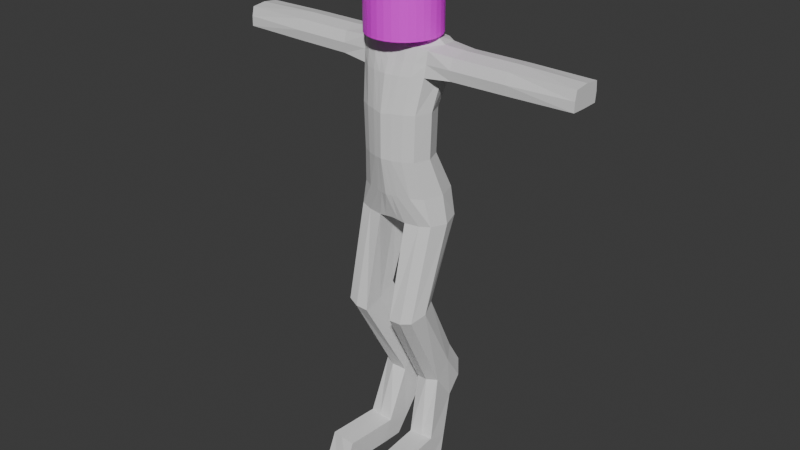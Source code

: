 # Source: peter.blend  (saved by Blender 4.2.66; exported with 4.5.12 LTS)
import bpy
from mathutils import Matrix  # noqa: F401  (used for matrix-valued properties, if any)

bpy.ops.wm.read_factory_settings(use_empty=True)
scene = bpy.context.scene
scene.name = 'Scene'

# ---- collections
col_collection = bpy.data.collections.new('Collection'); scene.collection.children.link(col_collection)

# ---- images (referenced by path relative to the original .blend; pixels are not part of the script)
import os
ASSET_DIR = os.environ.get("B2B_ASSET_DIR", "")  # directory of the original .blend (textures are referenced by path, not embedded)
HERE = os.path.dirname(os.path.abspath(__file__))  # packed textures are extracted next to this script under _unpacked/

def load_image(name, relpath, width, height, colorspace="sRGB"):
    """Load a texture the original file referenced (path relative to the .blend, or extracted next to this script)."""
    p = next((c for c in (os.path.join(HERE, relpath), os.path.join(ASSET_DIR, relpath)) if relpath and os.path.exists(c)), "")
    if p:
        img = bpy.data.images.load(p, check_existing=True)
        img.name = name
    else:  # same state as the original file: an image datablock whose file is absent (Cycles renders it pink)
        img = bpy.data.images.new(name, width, height)
        img.source = "FILE"
        img.filepath = "//" + (relpath or name)
    img.colorspace_settings.name = colorspace
    return img
img_petercylinder = load_image('PeterCylinder', 'peter.png', 1024, 1024, 'sRGB')

# ---- materials (node trees are filled in below, after node groups)
mat_material_001 = bpy.data.materials.new('Material.001')
mat_material = bpy.data.materials.new('Material')
mat_material.alpha_threshold = 0.0
mat_material.roughness = 0.5
mat_material.line_color = (0.0, 0.0, 0.0, 1.0)

# ---- material node trees
mat_material_001.use_nodes = True; mat_material_001.node_tree.nodes.clear()
_N = mat_material_001.node_tree.nodes; _L = mat_material_001.node_tree.links
n0 = _N.new('ShaderNodeBsdfPrincipled'); n0.name = 'Principled BSDF'; n0.location = (10, 300)
n1 = _N.new('ShaderNodeOutputMaterial'); n1.name = 'Material Output'; n1.location = (300, 300)
n2 = _N.new('ShaderNodeTexImage'); n2.name = 'Image Texture'; n2.location = (-280, 280)
n2.image = img_petercylinder
_L.new(n0.outputs[0], n1.inputs[0])
_L.new(n2.outputs[0], n0.inputs[0])
n1.is_active_output = True
mat_material.use_nodes = True; mat_material.node_tree.nodes.clear()
_N = mat_material.node_tree.nodes; _L = mat_material.node_tree.links
n0 = _N.new('ShaderNodeOutputMaterial'); n0.name = 'Material Output'; n0.location = (300, 300)
n1 = _N.new('ShaderNodeBsdfPrincipled'); n1.name = 'Principled BSDF'; n1.location = (10, 300)
n1.inputs[3].default_value = 1.45
_L.new(n1.outputs[0], n0.inputs[0])
n0.is_active_output = True

# ---- world
world_world = bpy.data.worlds.new('World'); scene.world = world_world
world_world.use_nodes = True; world_world.node_tree.nodes.clear()
_N = world_world.node_tree.nodes; _L = world_world.node_tree.links
n0 = _N.new('ShaderNodeOutputWorld'); n0.name = 'World Output'; n0.location = (300, 300)
n1 = _N.new('ShaderNodeBackground'); n1.name = 'Background'; n1.location = (10, 300)
n1.inputs[0].default_value = (0.05088, 0.05088, 0.05088, 1.0)
_L.new(n1.outputs[0], n0.inputs[0])
n0.is_active_output = True
world_world.color = (0.05088, 0.05088, 0.05088)
world_world.sun_shadow_jitter_overblur = 0.0

# ---- meshes
me_cylinder = bpy.data.meshes.new('Cylinder')
me_cylinder.from_pydata([(0.0, 0.2165, -0.2165), (0.0, 0.2165, 0.2165), (0.04224, 0.2124, -0.2165), (0.04224, 0.2124, 0.2165), (0.08286, 0.2, -0.2165), (0.08286, 0.2, 0.2165), (0.1203, 0.18, -0.2165), (0.1203, 0.18, 0.2165), (0.1531, 0.1531, -0.2165), (0.1531, 0.1531, 0.2165), (0.18, 0.1203, -0.2165), (0.18, 0.1203, 0.2165), (0.2, 0.08286, -0.2165), (0.2, 0.08286, 0.2165), (0.2124, 0.04224, -0.2165), (0.2124, 0.04224, 0.2165), (0.2165, 0.0, -0.2165), (0.2165, 0.0, 0.2165), (0.2124, -0.04224, -0.2165), (0.2124, -0.04224, 0.2165), (0.2, -0.08286, -0.2165), (0.2, -0.08286, 0.2165), (0.18, -0.1203, -0.2165), (0.18, -0.1203, 0.2165), (0.1531, -0.1531, -0.2165), (0.1531, -0.1531, 0.2165), (0.1203, -0.18, -0.2165), (0.1203, -0.18, 0.2165), (0.08286, -0.2, -0.2165), (0.08286, -0.2, 0.2165), (0.04224, -0.2124, -0.2165), (0.04224, -0.2124, 0.2165), (0.0, -0.2165, -0.2165), (0.0, -0.2165, 0.2165), (-0.04224, -0.2124, -0.2165), (-0.04224, -0.2124, 0.2165), (-0.08286, -0.2, -0.2165), (-0.08286, -0.2, 0.2165), (-0.1203, -0.18, -0.2165), (-0.1203, -0.18, 0.2165), (-0.1531, -0.1531, -0.2165), (-0.1531, -0.1531, 0.2165), (-0.18, -0.1203, -0.2165), (-0.18, -0.1203, 0.2165), (-0.2, -0.08286, -0.2165), (-0.2, -0.08286, 0.2165), (-0.2124, -0.04224, -0.2165), (-0.2124, -0.04224, 0.2165), (-0.2165, 0.0, -0.2165), (-0.2165, 0.0, 0.2165), (-0.2124, 0.04224, -0.2165), (-0.2124, 0.04224, 0.2165), (-0.2, 0.08286, -0.2165), (-0.2, 0.08286, 0.2165), (-0.18, 0.1203, -0.2165), (-0.18, 0.1203, 0.2165), (-0.1531, 0.1531, -0.2165), (-0.1531, 0.1531, 0.2165), (-0.1203, 0.18, -0.2165), (-0.1203, 0.18, 0.2165), (-0.08286, 0.2, -0.2165), (-0.08286, 0.2, 0.2165), (-0.04224, 0.2124, -0.2165), (-0.04224, 0.2124, 0.2165)], [], [(0, 1, 3, 2), (2, 3, 5, 4), (4, 5, 7, 6), (6, 7, 9, 8), (8, 9, 11, 10), (10, 11, 13, 12), (12, 13, 15, 14), (14, 15, 17, 16), (16, 17, 19, 18), (18, 19, 21, 20), (20, 21, 23, 22), (22, 23, 25, 24), (24, 25, 27, 26), (26, 27, 29, 28), (28, 29, 31, 30), (30, 31, 33, 32), (32, 33, 35, 34), (34, 35, 37, 36), (36, 37, 39, 38), (38, 39, 41, 40), (40, 41, 43, 42), (42, 43, 45, 44), (44, 45, 47, 46), (46, 47, 49, 48), (48, 49, 51, 50), (50, 51, 53, 52), (52, 53, 55, 54), (54, 55, 57, 56), (56, 57, 59, 58), (58, 59, 61, 60), (3, 1, 63, 61, 59, 57, 55, 53, 51, 49, 47, 45, 43, 41, 39, 37, 35, 33, 31, 29, 27, 25, 23, 21, 19, 17, 15, 13, 11, 9, 7, 5), (60, 61, 63, 62), (62, 63, 1, 0), (0, 2, 4, 6, 8, 10, 12, 14, 16, 18, 20, 22, 24, 26, 28, 30, 32, 34, 36, 38, 40, 42, 44, 46, 48, 50, 52, 54, 56, 58, 60, 62)])
_uv = me_cylinder.uv_layers.new(name='UVMap')
_uv.uv.foreach_set('vector', [1.0, 0.5, 1.0, 1.0, 0.9688, 1.0, 0.9688, 0.5, 0.9688, 0.5, 0.9688, 1.0, 0.9375, 1.0, 0.9375, 0.5, 0.9375, 0.5, 0.9375, 1.0, 0.9062, 1.0, 0.9062, 0.5, 0.9062, 0.5, 0.9062, 1.0, 0.875, 1.0, 0.875, 0.5, 0.875, 0.5, 0.875, 1.0, 0.8438, 1.0, 0.8438, 0.5, 0.8438, 0.5, 0.8438, 1.0, 0.8125, 1.0, 0.8125, 0.5, 0.8125, 0.5, 0.8125, 1.0, 0.7812, 1.0, 0.7812, 0.5, 0.7812, 0.5, 0.7812, 1.0, 0.75, 1.0, 0.75, 0.5, 0.75, 0.5, 0.75, 1.0, 0.7188, 1.0, 0.7188, 0.5, 0.7188, 0.5, 0.7188, 1.0, 0.6875, 1.0, 0.6875, 0.5, 0.6875, 0.5, 0.6875, 1.0, 0.6562, 1.0, 0.6562, 0.5, 0.6562, 0.5, 0.6562, 1.0, 0.625, 1.0, 0.625, 0.5, 0.625, 0.5, 0.625, 1.0, 0.5938, 1.0, 0.5938, 0.5, 0.5938, 0.5, 0.5938, 1.0, 0.5625, 1.0, 0.5625, 0.5, 0.5625, 0.5, 0.5625, 1.0, 0.5312, 1.0, 0.5312, 0.5, 0.5312, 0.5, 0.5312, 1.0, 0.5, 1.0, 0.5, 0.5, 0.5, 0.5, 0.5, 1.0, 0.4688, 1.0, 0.4688, 0.5, 0.4688, 0.5, 0.4688, 1.0, 0.4375, 1.0, 0.4375, 0.5, 0.4375, 0.5, 0.4375, 1.0, 0.4062, 1.0, 0.4062, 0.5, 0.4062, 0.5, 0.4062, 1.0, 0.375, 1.0, 0.375, 0.5, 0.375, 0.5, 0.375, 1.0, 0.3438, 1.0, 0.3438, 0.5, 0.3438, 0.5, 0.3438, 1.0, 0.3125, 1.0, 0.3125, 0.5, 0.3125, 0.5, 0.3125, 1.0, 0.2812, 1.0, 0.2812, 0.5, 0.2812, 0.5, 0.2812, 1.0, 0.25, 1.0, 0.25, 0.5, 0.25, 0.5, 0.25, 1.0, 0.2188, 1.0, 0.2188, 0.5, 0.2188, 0.5, 0.2188, 1.0, 0.1875, 1.0, 0.1875, 0.5, 0.1875, 0.5, 0.1875, 1.0, 0.1562, 1.0, 0.1562, 0.5, 0.1562, 0.5, 0.1562, 1.0, 0.125, 1.0, 0.125, 0.5, 0.125, 0.5, 0.125, 1.0, 0.09375, 1.0, 0.09375, 0.5, 0.09375, 0.5, 0.09375, 1.0, 0.0625, 1.0, 0.0625, 0.5, 0.2968, 0.4854, 0.25, 0.49, 0.2032, 0.4854, 0.1582, 0.4717, 0.1167, 0.4496, 0.08029, 0.4197, 0.05045, 0.3833, 0.02827, 0.3418, 0.01461, 0.2968, 0.01, 0.25, 0.01461, 0.2032, 0.02827, 0.1582, 0.05045, 0.1167, 0.08029, 0.08029, 0.1167, 0.05045, 0.1582, 0.02827, 0.2032, 0.01461, 0.25, 0.01, 0.2968, 0.01461, 0.3418, 0.02827, 0.3833, 0.05045, 0.4197, 0.08029, 0.4496, 0.1167, 0.4717, 0.1582, 0.4854, 0.2032, 0.49, 0.25, 0.4854, 0.2968, 0.4717, 0.3418, 0.4496, 0.3833, 0.4197, 0.4197, 0.3833, 0.4496, 0.3418, 0.4717, 0.0625, 0.5, 0.0625, 1.0, 0.03125, 1.0, 0.03125, 0.5, 0.03125, 0.5, 0.03125, 1.0, 0.0, 1.0, 0.0, 0.5, 0.75, 0.49, 0.7968, 0.4854, 0.8418, 0.4717, 0.8833, 0.4496, 0.9197, 0.4197, 0.9496, 0.3833, 0.9717, 0.3418, 0.9854, 0.2968, 0.99, 0.25, 0.9854, 0.2032, 0.9717, 0.1582, 0.9496, 0.1167, 0.9197, 0.08029, 0.8833, 0.05045, 0.8418, 0.02827, 0.7968, 0.01461, 0.75, 0.01, 0.7032, 0.01461, 0.6582, 0.02827, 0.6167, 0.05045, 0.5803, 0.08029, 0.5504, 0.1167, 0.5283, 0.1582, 0.5146, 0.2032, 0.51, 0.25, 0.5146, 0.2968, 0.5283, 0.3418, 0.5504, 0.3833, 0.5803, 0.4197, 0.6167, 0.4496, 0.6582, 0.4717, 0.7032, 0.4854])
me_cylinder.materials.append(mat_material_001)
me_cylinder.update()
me_cube = bpy.data.meshes.new('Cube')
me_cube.from_pydata([(0.1703, 0.01893, 2.029), (0.2472, 0.09709, 1.645), (0.1703, -0.1773, 2.029), (0.2472, -0.1188, 1.645), (0.0, 0.08163, 2.294), (0.0, -0.2493, 2.294), (0.1795, -0.1773, 2.301), (0.1785, 0.01958, 2.301), (0.0, 0.1405, 1.645), (0.0, -0.2493, 2.034), (0.0, -0.1566, 1.645), (0.0, 0.08357, 2.034), (0.0, 0.1418, 2.649), (0.0, -0.1566, 2.649), (0.2123, -0.1187, 2.65), (0.2123, 0.1033, 2.65), (0.209, 0.1087, 1.806), (0.209, -0.1341, 1.806), (0.0, 0.1725, 1.806), (0.0, -0.2102, 1.806), (0.0, 0.1666, 2.506), (0.2028, 0.1035, 2.505), (0.2033, -0.1378, 2.505), (0.0, -0.2126, 2.506), (0.2076, -0.08288, 2.029), (0.2777, -0.01118, 1.634), (0.2173, -0.08428, 2.301), (0.0, -0.008643, 1.601), (0.238, -0.007606, 2.661), (0.2493, -0.01637, 1.806), (0.2367, -0.02118, 2.505), (0.1215, -0.2112, 2.301), (0.06199, -0.233, 2.301), (0.06207, 0.0696, 2.301), (0.1211, 0.05472, 2.301), (0.08877, -0.154, 1.634), (0.1775, -0.1377, 1.634), (0.05656, 0.06821, 2.029), (0.1131, 0.05296, 2.029), (0.1775, 0.1215, 1.634), (0.08877, 0.141, 1.634), (0.1131, -0.2112, 2.029), (0.05656, -0.233, 2.029), (0.1641, -0.1377, 2.661), (0.1024, -0.154, 2.661), (0.1024, 0.1434, 2.661), (0.1642, 0.1259, 2.661), (0.1409, -0.174, 1.806), (0.07044, -0.1947, 1.806), (0.07044, 0.1705, 1.806), (0.1409, 0.1535, 1.806), (0.1468, -0.1768, 2.506), (0.08663, -0.1974, 2.506), (0.0872, 0.1629, 2.506), (0.147, 0.1468, 2.506), (0.1013, -0.007746, 1.601), (0.1175, -0.004495, 2.688), (0.1867, -0.004889, 2.696), (0.2317, -0.2652, 1.079), (0.2601, -0.1737, 1.11), (0.08689, -0.2857, 1.058), (0.164, -0.287, 1.062), (0.1825, 0.2615, 0.5582), (0.2317, -0.08514, 1.15), (0.164, -0.05298, 1.153), (0.08689, -0.04881, 1.151), (0.193, 0.1526, 0.7215), (0.08721, -0.1605, 1.085), (0.1895, 0.1688, 0.341), (0.2047, 0.2348, 0.4614), (0.04467, 0.1687, 0.3144), (0.1236, 0.1862, 0.3076), (0.1182, 0.283, 0.5694), (0.04218, 0.2863, 0.5829), (0.1348, 0.2679, 0.4388), (0.04884, 0.2595, 0.4542), (0.2214, 0.1023, 0.6433), (0.1319, 0.003091, 0.5161), (0.05022, 0.02549, 0.4976), (0.04851, 0.1258, 0.63), (0.04819, 0.1816, 0.7412), (0.1253, 0.1758, 0.7411), (0.1978, 0.03256, 0.5236), (0.2483, 0.01138, -0.001333), (0.08989, 0.008268, -0.001333), (0.1787, 0.01447, -0.001333), (0.1848, -0.1217, -0.001333), (0.09608, -0.1302, -0.001333), (0.2545, -0.1204, -0.001333), (0.1683, -0.08273, 0.1601), (0.2368, -0.07267, 0.1625), (0.1615, 0.06804, 0.09505), (0.07578, 0.05833, 0.09717), (0.08177, -0.0816, 0.1543), (0.23, 0.06049, 0.1055), (0.2104, -0.4515, -0.001054), (0.1216, -0.46, -0.001054), (0.2801, -0.4502, -0.001054), (0.1939, -0.4126, 0.1604), (0.2624, -0.4025, 0.1627), (0.1073, -0.4114, 0.1546), (0.364, -0.1042, 2.64), (0.3638, 0.08573, 2.64), (0.3627, 0.08386, 2.518), (0.3631, -0.1195, 2.518), (0.3787, -0.00855, 2.656), (0.3829, -0.0208, 2.508), (0.7001, -0.105, 2.642), (0.7001, 0.08297, 2.642), (0.7021, 0.08096, 2.522), (0.7021, -0.1201, 2.522), (0.7156, -0.01034, 2.658), (0.7246, -0.02244, 2.512), (1.093, -0.1017, 2.64), (1.093, 0.07541, 2.64), (1.093, 0.07298, 2.527), (1.093, -0.1156, 2.527), (1.093, -0.01321, 2.65), (1.093, -0.02348, 2.525), (0.0, 0.1542, 2.578), (0.209, -0.1282, 2.577), (0.2086, 0.1034, 2.577), (0.0, -0.1846, 2.578), (0.09612, -0.1757, 2.583), (0.157, -0.1573, 2.583), (0.157, 0.1364, 2.583), (0.0963, 0.1531, 2.583), (0.3607, -0.1275, 2.579), (0.3605, 0.1009, 2.579), (0.6981, -0.1285, 2.581), (0.6981, 0.09837, 2.581), (1.093, -0.1142, 2.585), (1.093, 0.07974, 2.585), (1.093, -0.01866, 2.591), (0.0, 0.1128, 2.706), (0.1058, -0.004491, 2.722), (0.09087, -0.1193, 2.714), (0.09092, 0.1084, 2.714), (0.0, -0.1267, 2.706), (0.031, -0.2411, 2.298), (0.04438, 0.1407, 1.64), (0.02828, -0.2411, 2.032), (0.0512, -0.1553, 2.655), (0.03522, -0.2025, 1.806), (0.04331, -0.205, 2.506), (0.05067, -0.008194, 1.601), (0.03103, 0.07562, 2.298), (0.04438, -0.1553, 1.64), (0.02828, 0.07589, 2.032), (0.05122, 0.1426, 2.655), (0.03522, 0.1715, 1.806), (0.0436, 0.1647, 2.506), (0.04806, -0.1801, 2.58), (0.04815, 0.1537, 2.58), (0.04543, -0.123, 2.71), (0.04546, 0.1106, 2.71)], [], [(24, 0, 7, 26), (153, 119, 12, 149), (35, 55, 67, 60), (29, 24, 2, 17), (50, 38, 0, 16), (124, 120, 14, 43), (41, 2, 6, 31), (143, 141, 9, 19), (148, 11, 4, 146), (120, 22, 104, 127), (147, 143, 19, 10), (39, 50, 16, 1), (25, 29, 17, 3), (26, 7, 21, 30), (31, 6, 22, 51), (146, 4, 20, 151), (6, 26, 30, 22), (1, 16, 29, 25), (22, 30, 106, 104), (16, 0, 24, 29), (3, 36, 61, 58), (2, 24, 26, 6), (15, 46, 57, 28), (46, 45, 56, 57), (140, 40, 55, 145), (39, 1, 63, 64), (7, 34, 54, 21), (34, 33, 53, 54), (139, 32, 52, 144), (32, 31, 51, 52), (140, 150, 49, 40), (40, 49, 50, 39), (3, 17, 47, 36), (36, 47, 48, 35), (0, 38, 34, 7), (38, 37, 33, 34), (17, 2, 41, 47), (47, 41, 42, 48), (141, 42, 32, 139), (42, 41, 31, 32), (152, 123, 44, 142), (123, 124, 43, 44), (150, 148, 37, 49), (49, 37, 38, 50), (145, 55, 35, 147), (55, 40, 65, 67), (28, 57, 43, 14), (57, 56, 44, 43), (121, 125, 46, 15), (125, 126, 45, 46), (1, 25, 59, 63), (40, 39, 64, 65), (25, 3, 58, 59), (36, 35, 60, 61), (79, 80, 73, 75), (78, 79, 75, 70), (66, 76, 69, 62), (92, 91, 85, 84), (74, 69, 68, 71), (72, 62, 69, 74), (73, 72, 74, 75), (75, 74, 71, 70), (81, 66, 62, 72), (76, 82, 68, 69), (86, 88, 97, 95), (80, 81, 72, 73), (65, 64, 81, 80), (58, 61, 77, 82), (59, 58, 82, 76), (64, 63, 66, 81), (61, 60, 78, 77), (63, 59, 76, 66), (60, 67, 79, 78), (67, 65, 80, 79), (86, 87, 84, 85), (88, 86, 85, 83), (89, 93, 100, 98), (93, 92, 84, 87), (94, 90, 88, 83), (91, 94, 83, 85), (71, 68, 94, 91), (68, 82, 90, 94), (78, 70, 92, 93), (77, 78, 93, 89), (82, 77, 89, 90), (70, 71, 91, 92), (99, 98, 95, 97), (98, 100, 96, 95), (88, 90, 99, 97), (90, 89, 98, 99), (93, 87, 96, 100), (87, 86, 95, 96), (104, 106, 112, 110), (106, 103, 109, 112), (28, 14, 101, 105), (30, 21, 103, 106), (15, 28, 105, 102), (121, 15, 102, 128), (130, 108, 114, 132), (108, 111, 117, 114), (127, 104, 110, 129), (102, 105, 111, 108), (128, 102, 108, 130), (105, 101, 107, 111), (133, 132, 114, 117), (131, 133, 117, 113), (111, 107, 113, 117), (112, 109, 115, 118), (110, 112, 118, 116), (129, 110, 116, 131), (107, 129, 131, 113), (116, 118, 133, 131), (118, 115, 132, 133), (103, 128, 130, 109), (101, 127, 129, 107), (109, 130, 132, 115), (21, 121, 128, 103), (54, 53, 126, 125), (21, 54, 125, 121), (52, 51, 124, 123), (144, 52, 123, 152), (14, 120, 127, 101), (51, 22, 120, 124), (151, 20, 119, 153), (142, 44, 136, 154), (149, 12, 134, 155), (44, 56, 135, 136), (56, 45, 137, 135), (45, 149, 155, 137), (13, 142, 154, 138), (53, 151, 153, 126), (23, 144, 152, 122), (27, 145, 147, 10), (18, 11, 148, 150), (122, 152, 142, 13), (9, 141, 139, 5), (8, 18, 150, 140), (5, 139, 144, 23), (8, 140, 145, 27), (33, 146, 151, 53), (35, 48, 143, 147), (37, 148, 146, 33), (48, 42, 141, 143), (126, 153, 149, 45), (134, 138, 154, 136, 135, 137, 155)])
_uv = me_cube.uv_layers.new(name='UVMap')
_uv.uv.foreach_set('vector', [0.625, 0.625, 0.625, 0.5, 0.625, 0.5, 0.625, 0.625, 0.625, 0.3958, 0.625, 0.375, 0.625, 0.375, 0.625, 0.3958, 0.2917, 0.75, 0.2917, 0.625, 0.2917, 0.625, 0.2917, 0.75, 0.5, 0.625, 0.625, 0.625, 0.625, 0.75, 0.5, 0.75, 0.5, 0.4583, 0.625, 0.4583, 0.625, 0.5, 0.5, 0.5, 0.625, 0.7917, 0.625, 0.75, 0.625, 0.75, 0.625, 0.7917, 0.625, 0.7917, 0.625, 0.75, 0.625, 0.75, 0.625, 0.7917, 0.5, 0.8542, 0.625, 0.8542, 0.625, 0.875, 0.5, 0.875, 0.625, 0.3958, 0.625, 0.375, 0.625, 0.375, 0.625, 0.3958, 0.625, 0.75, 0.625, 0.75, 0.625, 0.75, 0.625, 0.75, 0.375, 0.8542, 0.5, 0.8542, 0.5, 0.875, 0.375, 0.875, 0.375, 0.4583, 0.5, 0.4583, 0.5, 0.5, 0.375, 0.5, 0.375, 0.625, 0.5, 0.625, 0.5, 0.75, 0.375, 0.75, 0.625, 0.625, 0.625, 0.5, 0.625, 0.5, 0.625, 0.625, 0.625, 0.7917, 0.625, 0.75, 0.625, 0.75, 0.625, 0.7917, 0.625, 0.3958, 0.625, 0.375, 0.625, 0.375, 0.625, 0.3958, 0.625, 0.75, 0.625, 0.625, 0.625, 0.625, 0.625, 0.75, 0.375, 0.5, 0.5, 0.5, 0.5, 0.625, 0.375, 0.625, 0.625, 0.75, 0.625, 0.625, 0.625, 0.625, 0.625, 0.75, 0.5, 0.5, 0.625, 0.5, 0.625, 0.625, 0.5, 0.625, 0.375, 0.75, 0.375, 0.7917, 0.375, 0.7917, 0.375, 0.75, 0.625, 0.75, 0.625, 0.625, 0.625, 0.625, 0.625, 0.75, 0.625, 0.5, 0.6667, 0.5, 0.6667, 0.625, 0.625, 0.625, 0.6667, 0.5, 0.7083, 0.5, 0.7083, 0.625, 0.6667, 0.625, 0.2708, 0.5, 0.2917, 0.5, 0.2917, 0.625, 0.2708, 0.625, 0.375, 0.4583, 0.375, 0.5, 0.375, 0.5, 0.375, 0.4583, 0.625, 0.5, 0.625, 0.4583, 0.625, 0.4583, 0.625, 0.5, 0.625, 0.4583, 0.625, 0.4167, 0.625, 0.4167, 0.625, 0.4583, 0.625, 0.8542, 0.625, 0.8333, 0.625, 0.8333, 0.625, 0.8542, 0.625, 0.8333, 0.625, 0.7917, 0.625, 0.7917, 0.625, 0.8333, 0.375, 0.3958, 0.5, 0.3958, 0.5, 0.4167, 0.375, 0.4167, 0.375, 0.4167, 0.5, 0.4167, 0.5, 0.4583, 0.375, 0.4583, 0.375, 0.75, 0.5, 0.75, 0.5, 0.7917, 0.375, 0.7917, 0.375, 0.7917, 0.5, 0.7917, 0.5, 0.8333, 0.375, 0.8333, 0.625, 0.5, 0.625, 0.4583, 0.625, 0.4583, 0.625, 0.5, 0.625, 0.4583, 0.625, 0.4167, 0.625, 0.4167, 0.625, 0.4583, 0.5, 0.75, 0.625, 0.75, 0.625, 0.7917, 0.5, 0.7917, 0.5, 0.7917, 0.625, 0.7917, 0.625, 0.8333, 0.5, 0.8333, 0.625, 0.8542, 0.625, 0.8333, 0.625, 0.8333, 0.625, 0.8542, 0.625, 0.8333, 0.625, 0.7917, 0.625, 0.7917, 0.625, 0.8333, 0.625, 0.8542, 0.625, 0.8333, 0.625, 0.8333, 0.625, 0.8542, 0.625, 0.8333, 0.625, 0.7917, 0.625, 0.7917, 0.625, 0.8333, 0.5, 0.3958, 0.625, 0.3958, 0.625, 0.4167, 0.5, 0.4167, 0.5, 0.4167, 0.625, 0.4167, 0.625, 0.4583, 0.5, 0.4583, 0.2708, 0.625, 0.2917, 0.625, 0.2917, 0.75, 0.2708, 0.75, 0.2917, 0.625, 0.2917, 0.5, 0.2917, 0.5, 0.2917, 0.625, 0.625, 0.625, 0.6667, 0.625, 0.6667, 0.75, 0.625, 0.75, 0.6667, 0.625, 0.7083, 0.625, 0.7083, 0.75, 0.6667, 0.75, 0.625, 0.5, 0.625, 0.4583, 0.625, 0.4583, 0.625, 0.5, 0.625, 0.4583, 0.625, 0.4167, 0.625, 0.4167, 0.625, 0.4583, 0.375, 0.5, 0.375, 0.625, 0.375, 0.625, 0.375, 0.5, 0.375, 0.4167, 0.375, 0.4583, 0.375, 0.4583, 0.375, 0.4167, 0.375, 0.625, 0.375, 0.75, 0.375, 0.75, 0.375, 0.625, 0.375, 0.7917, 0.375, 0.8333, 0.375, 0.8333, 0.375, 0.7917, 0.2917, 0.625, 0.2917, 0.5, 0.2917, 0.5, 0.2917, 0.625, 0.2917, 0.75, 0.2917, 0.625, 0.2917, 0.625, 0.2917, 0.75, 0.375, 0.5, 0.375, 0.625, 0.375, 0.625, 0.375, 0.5, 0.2917, 0.75, 0.3333, 0.75, 0.3333, 0.75, 0.2917, 0.75, 0.3333, 0.625, 0.375, 0.625, 0.375, 0.75, 0.3333, 0.75, 0.3333, 0.5, 0.375, 0.5, 0.375, 0.625, 0.3333, 0.625, 0.2917, 0.5, 0.3333, 0.5, 0.3333, 0.625, 0.2917, 0.625, 0.2917, 0.625, 0.3333, 0.625, 0.3333, 0.75, 0.2917, 0.75, 0.375, 0.4583, 0.375, 0.5, 0.375, 0.5, 0.375, 0.4583, 0.375, 0.625, 0.375, 0.75, 0.375, 0.75, 0.375, 0.625, 0.375, 0.7917, 0.375, 0.75, 0.375, 0.75, 0.375, 0.7917, 0.375, 0.4167, 0.375, 0.4583, 0.375, 0.4583, 0.375, 0.4167, 0.375, 0.4167, 0.375, 0.4583, 0.375, 0.4583, 0.375, 0.4167, 0.375, 0.75, 0.375, 0.7917, 0.375, 0.7917, 0.375, 0.75, 0.375, 0.625, 0.375, 0.75, 0.375, 0.75, 0.375, 0.625, 0.375, 0.4583, 0.375, 0.5, 0.375, 0.5, 0.375, 0.4583, 0.375, 0.7917, 0.375, 0.8333, 0.375, 0.8333, 0.375, 0.7917, 0.375, 0.5, 0.375, 0.625, 0.375, 0.625, 0.375, 0.5, 0.2917, 0.75, 0.2917, 0.625, 0.2917, 0.625, 0.2917, 0.75, 0.2917, 0.625, 0.2917, 0.5, 0.2917, 0.5, 0.2917, 0.625, 0.375, 0.7917, 0.375, 0.8333, 0.375, 0.8333, 0.375, 0.7917, 0.375, 0.75, 0.375, 0.7917, 0.375, 0.7917, 0.375, 0.75, 0.375, 0.7917, 0.375, 0.8333, 0.375, 0.8333, 0.375, 0.7917, 0.2917, 0.75, 0.2917, 0.75, 0.2917, 0.75, 0.2917, 0.75, 0.375, 0.75, 0.375, 0.75, 0.375, 0.75, 0.375, 0.75, 0.3333, 0.75, 0.375, 0.75, 0.375, 0.75, 0.3333, 0.75, 0.3333, 0.75, 0.375, 0.75, 0.375, 0.75, 0.3333, 0.75, 0.375, 0.75, 0.375, 0.75, 0.375, 0.75, 0.375, 0.75, 0.2917, 0.75, 0.2917, 0.75, 0.2917, 0.75, 0.2917, 0.75, 0.375, 0.7917, 0.375, 0.8333, 0.375, 0.8333, 0.375, 0.7917, 0.375, 0.75, 0.375, 0.7917, 0.375, 0.7917, 0.375, 0.75, 0.2917, 0.75, 0.3333, 0.75, 0.3333, 0.75, 0.2917, 0.75, 0.375, 0.75, 0.375, 0.7917, 0.375, 0.7917, 0.375, 0.75, 0.375, 0.7917, 0.375, 0.8333, 0.375, 0.8333, 0.375, 0.7917, 0.375, 0.75, 0.375, 0.75, 0.375, 0.75, 0.375, 0.75, 0.375, 0.75, 0.375, 0.7917, 0.375, 0.7917, 0.375, 0.75, 0.2917, 0.75, 0.2917, 0.75, 0.2917, 0.75, 0.2917, 0.75, 0.375, 0.8333, 0.375, 0.7917, 0.375, 0.7917, 0.375, 0.8333, 0.625, 0.75, 0.625, 0.625, 0.625, 0.625, 0.625, 0.75, 0.625, 0.625, 0.625, 0.5, 0.625, 0.5, 0.625, 0.625, 0.625, 0.625, 0.625, 0.75, 0.625, 0.75, 0.625, 0.625, 0.625, 0.625, 0.625, 0.5, 0.625, 0.5, 0.625, 0.625, 0.625, 0.5, 0.625, 0.625, 0.625, 0.625, 0.625, 0.5, 0.625, 0.5, 0.625, 0.5, 0.625, 0.5, 0.625, 0.5, 0.625, 0.5, 0.625, 0.5, 0.625, 0.5, 0.625, 0.5, 0.625, 0.5, 0.625, 0.625, 0.625, 0.625, 0.625, 0.5, 0.625, 0.75, 0.625, 0.75, 0.625, 0.75, 0.625, 0.75, 0.625, 0.5, 0.625, 0.625, 0.625, 0.625, 0.625, 0.5, 0.625, 0.5, 0.625, 0.5, 0.625, 0.5, 0.625, 0.5, 0.625, 0.625, 0.625, 0.75, 0.625, 0.75, 0.625, 0.625, 0.625, 0.625, 0.625, 0.5, 0.625, 0.5, 0.625, 0.625, 0.625, 0.75, 0.625, 0.625, 0.625, 0.625, 0.625, 0.75, 0.625, 0.625, 0.625, 0.75, 0.625, 0.75, 0.625, 0.625, 0.625, 0.625, 0.625, 0.5, 0.625, 0.5, 0.625, 0.625, 0.625, 0.75, 0.625, 0.625, 0.625, 0.625, 0.625, 0.75, 0.625, 0.75, 0.625, 0.75, 0.625, 0.75, 0.625, 0.75, 0.625, 0.75, 0.625, 0.75, 0.625, 0.75, 0.625, 0.75, 0.625, 0.75, 0.625, 0.625, 0.625, 0.625, 0.625, 0.75, 0.625, 0.625, 0.625, 0.5, 0.625, 0.5, 0.625, 0.625, 0.625, 0.5, 0.625, 0.5, 0.625, 0.5, 0.625, 0.5, 0.625, 0.75, 0.625, 0.75, 0.625, 0.75, 0.625, 0.75, 0.625, 0.5, 0.625, 0.5, 0.625, 0.5, 0.625, 0.5, 0.625, 0.5, 0.625, 0.5, 0.625, 0.5, 0.625, 0.5, 0.625, 0.4583, 0.625, 0.4167, 0.625, 0.4167, 0.625, 0.4583, 0.625, 0.5, 0.625, 0.4583, 0.625, 0.4583, 0.625, 0.5, 0.625, 0.8333, 0.625, 0.7917, 0.625, 0.7917, 0.625, 0.8333, 0.625, 0.8542, 0.625, 0.8333, 0.625, 0.8333, 0.625, 0.8542, 0.625, 0.75, 0.625, 0.75, 0.625, 0.75, 0.625, 0.75, 0.625, 0.7917, 0.625, 0.75, 0.625, 0.75, 0.625, 0.7917, 0.625, 0.3958, 0.625, 0.375, 0.625, 0.375, 0.625, 0.3958, 0.625, 0.8542, 0.625, 0.8333, 0.625, 0.8333, 0.625, 0.8542, 0.625, 0.3958, 0.625, 0.375, 0.625, 0.375, 0.625, 0.3958, 0.7083, 0.75, 0.7083, 0.625, 0.7083, 0.625, 0.7083, 0.75, 0.7083, 0.625, 0.7083, 0.5, 0.7083, 0.5, 0.7083, 0.625, 0.625, 0.4167, 0.625, 0.3958, 0.625, 0.3958, 0.625, 0.4167, 0.625, 0.875, 0.625, 0.8542, 0.625, 0.8542, 0.625, 0.875, 0.625, 0.4167, 0.625, 0.3958, 0.625, 0.3958, 0.625, 0.4167, 0.625, 0.875, 0.625, 0.8542, 0.625, 0.8542, 0.625, 0.875, 0.25, 0.625, 0.2708, 0.625, 0.2708, 0.75, 0.25, 0.75, 0.5, 0.375, 0.625, 0.375, 0.625, 0.3958, 0.5, 0.3958, 0.625, 0.875, 0.625, 0.8542, 0.625, 0.8542, 0.625, 0.875, 0.625, 0.875, 0.625, 0.8542, 0.625, 0.8542, 0.625, 0.875, 0.375, 0.375, 0.5, 0.375, 0.5, 0.3958, 0.375, 0.3958, 0.625, 0.875, 0.625, 0.8542, 0.625, 0.8542, 0.625, 0.875, 0.25, 0.5, 0.2708, 0.5, 0.2708, 0.625, 0.25, 0.625, 0.625, 0.4167, 0.625, 0.3958, 0.625, 0.3958, 0.625, 0.4167, 0.375, 0.8333, 0.5, 0.8333, 0.5, 0.8542, 0.375, 0.8542, 0.625, 0.4167, 0.625, 0.3958, 0.625, 0.3958, 0.625, 0.4167, 0.5, 0.8333, 0.625, 0.8333, 0.625, 0.8542, 0.5, 0.8542, 0.625, 0.4167, 0.625, 0.3958, 0.625, 0.3958, 0.625, 0.4167, 0.625, 0.375, 0.625, 0.875, 0.625, 0.8542, 0.7083, 0.75, 0.7083, 0.625, 0.625, 0.4167, 0.625, 0.3958])
me_cube.materials.append(mat_material)
me_cube.use_mirror_vertex_groups = False
me_cube.update()

# ---- objects
ob_cylinder = bpy.data.objects.new('Cylinder', me_cylinder)
ob_cube = bpy.data.objects.new('Cube', me_cube)

# ---- transforms, parenting, visibility, modifiers, constraints
ob_cylinder.location = (-0.001508, -0.05365, 2.918)
ob_cube.location = (0.0, 0.0, 0.0)
ob_cube.lock_rotations_4d = False
ob_cube.empty_display_type = 'ARROWS'
ob_cube.lineart.crease_threshold = 0.0
_m = ob_cube.modifiers.new('Mirror', 'MIRROR')
_m.use_clip = True

# ---- collection membership
col_collection.objects.link(ob_cylinder)
col_collection.objects.link(ob_cube)

# ---- scene / render settings (as saved in the file)
scene.frame_start = 1; scene.frame_end = 250; scene.frame_set(1)
scene.render.engine = 'BLENDER_EEVEE_NEXT'
bpy.context.view_layer.update()

# ---- added for rendering (the .blend has no active camera and no usable light): camera, sun
cam_auto = bpy.data.cameras.new('AutoCamera')
cam_auto.lens = 50.0
cam_auto.sensor_width = 36.0
cam_auto.clip_end = 1000.0
ob_auto_camera = bpy.data.objects.new('AutoCamera', cam_auto)
scene.collection.objects.link(ob_auto_camera)
ob_auto_camera.location = (3.60333, -4.41086, 4.44904)
ob_auto_camera.rotation_euler = (1.09748, -7.21219e-08, 0.694738)
scene.camera = ob_auto_camera
light_auto_sun = bpy.data.lights.new('AutoSun', 'SUN')
light_auto_sun.energy = 3.0
light_auto_sun.angle = 0.0523599
ob_auto_sun = bpy.data.objects.new('AutoSun', light_auto_sun)
scene.collection.objects.link(ob_auto_sun)
ob_auto_sun.rotation_euler = (0.872665, 0.174533, 0.523599)
bpy.context.view_layer.update()
